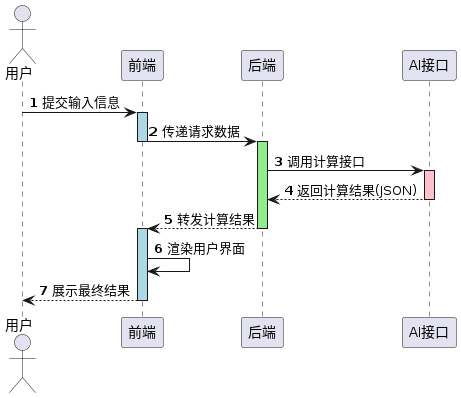

The diagram above was rendered by PlantUML. Its source (embedded in the PNG):
@startuml
actor 用户
participant 前端
participant 后端
participant "AI接口" as AI

autonumber

用户 -> 前端 : 提交输入信息
activate 前端 #LightBlue

前端 -> 后端 : 传递请求数据
deactivate 前端

activate 后端 #LightGreen
后端 -> AI : 调用计算接口
activate AI #Pink

AI --> 后端 : 返回计算结果(JSON)
deactivate AI

后端 --> 前端 : 转发计算结果
deactivate 后端

activate 前端 #LightBlue
前端 -> 前端 : 渲染用户界面
前端 --> 用户 : 展示最终结果
deactivate 前端
@enduml